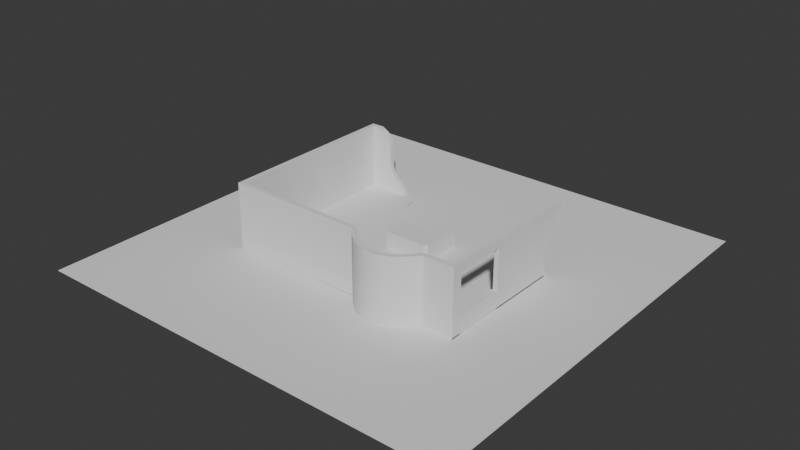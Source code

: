 # Source: shop.blend  (saved by Blender 4.5.90; exported with 4.5.12 LTS)
import bpy
from mathutils import Matrix  # noqa: F401  (used for matrix-valued properties, if any)

bpy.ops.wm.read_factory_settings(use_empty=True)
scene = bpy.context.scene
scene.name = 'Scene'

# ---- collections
col_base = bpy.data.collections.new('BASE'); scene.collection.children.link(col_base)
col_refs = bpy.data.collections.new('Refs'); col_base.children.link(col_refs)
col_room = bpy.data.collections.new('Room'); col_base.children.link(col_room)
col_assets = bpy.data.collections.new('Assets'); scene.collection.children.link(col_assets)
col_aya = bpy.data.collections.new('Aya')  # instanced only; not linked into the scene
col_oga = bpy.data.collections.new('Oga')  # instanced only; not linked into the scene
col_ura = bpy.data.collections.new('Ura')  # instanced only; not linked into the scene
col_counter = bpy.data.collections.new('Counter')  # instanced only; not linked into the scene
col_desk = bpy.data.collections.new('Desk')  # instanced only; not linked into the scene
col_fire = bpy.data.collections.new('Fire')  # instanced only; not linked into the scene
col_pound = bpy.data.collections.new('Pound')  # instanced only; not linked into the scene
col_doorbell = bpy.data.collections.new('Doorbell')  # instanced only; not linked into the scene
col_gardening_a = bpy.data.collections.new('Gardening_A')  # instanced only; not linked into the scene
col_gardening_b = bpy.data.collections.new('Gardening_B')  # instanced only; not linked into the scene
col_gardening_c = bpy.data.collections.new('Gardening_C')  # instanced only; not linked into the scene
col_glitters = bpy.data.collections.new('Glitters')  # instanced only; not linked into the scene
col_frame_a = bpy.data.collections.new('Frame_A')  # instanced only; not linked into the scene
col_frame_b = bpy.data.collections.new('Frame_B')  # instanced only; not linked into the scene
col_frame_c = bpy.data.collections.new('Frame_C')  # instanced only; not linked into the scene
col_inkwell = bpy.data.collections.new('Inkwell')  # instanced only; not linked into the scene
col_ribbons = bpy.data.collections.new('Ribbons')  # instanced only; not linked into the scene
col_notebook = bpy.data.collections.new('Notebook')  # instanced only; not linked into the scene
col_scissors = bpy.data.collections.new('Scissors')  # instanced only; not linked into the scene

# ---- node groups
ng_smooth_by_angle = bpy.data.node_groups.new('Smooth by Angle', 'GeometryNodeTree')
_s = ng_smooth_by_angle.interface.new_socket(name='Mesh', in_out='OUTPUT', socket_type='NodeSocketGeometry')
_s = ng_smooth_by_angle.interface.new_socket(name='Mesh', in_out='INPUT', socket_type='NodeSocketGeometry')
_s = ng_smooth_by_angle.interface.new_socket(name='Angle', in_out='INPUT', socket_type='NodeSocketFloat')
_s.subtype = 'ANGLE'
_s.default_value = 0.5236
_s.min_value = 0.0
_s.max_value = 3.142
_s.description = 'Maximum face angle for smooth edges'
_s = ng_smooth_by_angle.interface.new_socket(name='Ignore Sharpness', in_out='INPUT', socket_type='NodeSocketBool')
_s.force_non_field = True
ng_smooth_by_angle.description = 'Set the sharpness of mesh edges based on the angle between the neighboring faces'
ng_smooth_by_angle.is_modifier = True
_N = ng_smooth_by_angle.nodes; _L = ng_smooth_by_angle.links
n0 = _N.new('GeometryNodeSetShadeSmooth'); n0.name = 'Set Shade Smooth'; n0.location = (120, -80)
n0.domain = 'EDGE'
n1 = _N.new('GeometryNodeSetShadeSmooth'); n1.name = 'Set Shade Smooth.001'; n1.location = (300, -80)
n2 = _N.new('NodeGroupOutput'); n2.name = 'Group Output'; n2.location = (480, -80)
n3 = _N.new('GeometryNodeInputMeshEdgeAngle'); n3.name = 'Edge Angle'; n3.location = (-440, -240)
n4 = _N.new('NodeGroupInput'); n4.name = 'Group Input'; n4.location = (-80, -80)
n5 = _N.new('GeometryNodeInputEdgeSmooth'); n5.name = 'Is Edge Smooth'; n5.location = (-260, -120)
n6 = _N.new('GeometryNodeInputShadeSmooth'); n6.name = 'Is Shade Smooth'; n6.location = (-440, -397)
n7 = _N.new('FunctionNodeCompare'); n7.name = 'Compare'; n7.location = (-260, -260)
n7.operation = 'LESS_EQUAL'
n7.inputs[6].default_value = (0.0, 0.0, 0.0, 0.0)
n7.inputs[7].default_value = (0.0, 0.0, 0.0, 0.0)
n8 = _N.new('FunctionNodeBooleanMath'); n8.name = 'Boolean Math.001'; n8.location = (-80, -260)
n9 = _N.new('NodeGroupInput'); n9.name = 'Group Input.001'; n9.location = (-440, -329)
n10 = _N.new('NodeGroupInput'); n10.name = 'Group Input.002'; n10.location = (-259, -189)
n11 = _N.new('FunctionNodeBooleanMath'); n11.name = 'Boolean Math'; n11.location = (-80, -149)
n11.operation = 'OR'
n12 = _N.new('FunctionNodeBooleanMath'); n12.name = 'Boolean Math.002'; n12.location = (-260, -380)
n12.operation = 'OR'
n13 = _N.new('NodeGroupInput'); n13.name = 'Group Input.003'; n13.location = (-440, -460)
_L.new(n3.outputs[0], n7.inputs[0])
_L.new(n1.outputs[0], n2.inputs[0])
_L.new(n9.outputs[1], n7.inputs[1])
_L.new(n7.outputs[0], n8.inputs[0])
_L.new(n4.outputs[0], n0.inputs[0])
_L.new(n0.outputs[0], n1.inputs[0])
_L.new(n8.outputs[0], n0.inputs[2])
_L.new(n10.outputs[2], n11.inputs[1])
_L.new(n5.outputs[0], n11.inputs[0])
_L.new(n11.outputs[0], n0.inputs[1])
_L.new(n13.outputs[2], n12.inputs[1])
_L.new(n6.outputs[0], n12.inputs[0])
_L.new(n12.outputs[0], n8.inputs[1])
n2.is_active_output = True

# ---- world
world_world = bpy.data.worlds.new('World'); scene.world = world_world
world_world.use_nodes = True; world_world.node_tree.nodes.clear()
_N = world_world.node_tree.nodes; _L = world_world.node_tree.links
n0 = _N.new('ShaderNodeOutputWorld'); n0.name = 'World Output'; n0.location = (300, 300)
n1 = _N.new('ShaderNodeBackground'); n1.name = 'Background'; n1.location = (10, 300)
n1.inputs[0].default_value = (0.05088, 0.05088, 0.05088, 1.0)
_L.new(n1.outputs[0], n0.inputs[0])
n0.is_active_output = True
world_world.color = (0.05088, 0.05088, 0.05088)
world_world.sun_shadow_jitter_overblur = 0.0

# ---- meshes
me_cube_020 = bpy.data.meshes.new('Cube.020')
me_cube_020.from_pydata([(3.5, 11.74, 0.2747), (3.5, -11.77, 0.2747), (3.5, 11.77, 7.786), (3.5, -11.74, 7.786), (-3.5, 11.77, 7.786), (-3.5, -11.74, 7.786), (-0.5, 11.74, 0.2747), (-0.5, -11.77, 0.2747), (-0.5, -11.74, 6.786), (-0.5, 11.77, 6.786), (-3.5, -11.74, 6.786), (-3.5, 11.77, 6.786)], [], [(0, 2, 3, 1), (3, 2, 4, 5), (6, 7, 8, 9), (8, 10, 11, 9), (0, 6, 9, 2), (1, 7, 6, 0), (5, 10, 8, 3), (3, 8, 7, 1), (2, 9, 11, 4), (4, 11, 10, 5)])
me_cube_020.update()
me_desk_baseshape = bpy.data.meshes.new('Desk_BaseShape')
me_desk_baseshape.from_pydata([(-16.14, -12.5, 0.5302), (-16.14, 12.5, 0.5302), (-6.141, 12.5, 0.5302), (-6.141, -2.5, 0.5302), (-16.14, -12.5, 7.53), (-16.14, 12.5, 7.53), (-6.141, 12.5, 7.53), (-6.141, -2.5, 7.53), (16.14, -12.5, 0.5302), (16.14, -2.5, 0.5302), (16.14, -12.5, 7.53), (16.14, -2.5, 7.53), (7.5, -12.5, 0.5302), (7.5, -12.5, 7.53), (7.5, -2.5, 0.5302), (7.5, -2.5, 7.53), (-6.141, 12.5, 4.03), (-6.141, -2.5, 4.03), (-16.14, -12.5, 4.03), (-16.14, 12.5, 4.03), (16.14, -2.5, 4.03), (16.14, -12.5, 4.03), (7.5, -12.5, 4.03), (7.5, -2.5, 4.03), (16.14, 2.415, 4.03), (16.14, 0.5, 7.53), (7.5, 0.5, 7.53), (7.5, 2.415, 4.03)], [], [(4, 7, 6, 5), (17, 16, 6, 7), (23, 17, 7, 15), (16, 19, 5, 6), (19, 18, 4, 5), (13, 15, 7, 4), (21, 20, 11, 10), (22, 21, 10, 13), (18, 22, 13, 4), (10, 11, 15, 13), (23, 15, 26, 27), (9, 14, 23, 20), (0, 12, 22, 18), (12, 8, 21, 22), (8, 9, 20, 21), (1, 0, 18, 19), (2, 1, 19, 16), (14, 3, 17, 23), (3, 2, 16, 17), (24, 27, 26, 25), (20, 23, 27, 24), (15, 11, 25, 26), (11, 20, 24, 25)])
me_desk_baseshape.update()
me_table_baseshape = bpy.data.meshes.new('Table_BaseShape')
me_table_baseshape.from_pydata([(10.5, 10.0, 8.052), (-1.014, -10.0, 8.052), (-10.5, -10.0, 8.052), (5.286, 10.0, 8.052), (-10.5, 2.0, 8.052), (-1.014, 2.0, 8.052), (5.286, 8.3, 8.052), (0.9333, 2.308, 8.052), (2.69, 3.203, 8.052), (4.083, 4.597, 8.052), (4.978, 6.353, 8.052), (10.5, 1.585e-06, 8.052), (10.5, -5.0, 8.052), (10.5, 6.353, 8.052), (10.5, 8.3, 8.052), (5.286, 10.0, 0.008321), (10.5, 10.0, 0.008321), (-1.014, -10.0, 0.008321), (-10.5, -10.0, 0.008321), (-10.5, 2.0, 0.008321), (10.5, -5.0, 0.008321), (-1.014, 2.0, 0.008321), (0.9333, 2.308, 0.008321), (2.69, 3.203, 0.008321), (4.083, 4.597, 0.008321), (4.978, 6.353, 0.008321), (5.286, 8.3, 0.008321), (10.5, 6.353, 0.008321), (10.5, 1.585e-06, 0.008321), (10.5, 8.3, 0.008321), (8.893, -10.0, 8.052), (10.5, -8.393, 8.052), (9.514, -8.731, 8.052), (10.5, -8.393, 0.008321), (8.893, -10.0, 0.008321)], [], [(2, 1, 5, 4), (12, 31, 33, 20), (7, 5, 1, 30, 32), (6, 10, 13, 14), (10, 9, 11, 13), (9, 8, 12, 11), (3, 6, 14, 0), (3, 0, 16, 15), (11, 12, 20, 28), (9, 10, 25, 24), (8, 7, 32, 31, 12), (14, 13, 27, 29), (10, 6, 26, 25), (1, 2, 18, 17), (4, 5, 21, 19), (2, 4, 19, 18), (6, 3, 15, 26), (5, 7, 22, 21), (0, 14, 29, 16), (7, 8, 23, 22), (13, 11, 28, 27), (8, 9, 24, 23), (30, 31, 32), (33, 31, 30, 34), (30, 1, 17, 34)])
me_table_baseshape.polygons.foreach_set('use_smooth', [True] * 25)
_uv = me_table_baseshape.uv_layers.new(name='UVMap')
_uv.uv.foreach_set('vector', [0.0, 0.0, 0.0, 0.0, 0.0, 0.0, 0.0, 0.0, 0.0, 0.0, 0.0, 0.0, 0.0, 0.0, 0.0, 0.0, 0.0, 0.0, 0.0, 0.0, 0.0, 0.0, 0.0, 0.0, 0.0, 0.0, 0.0, 0.0, 0.0, 0.0, 0.0, 0.0, 0.0, 0.0, 0.0, 0.0, 0.0, 0.0, 0.0, 0.0, 0.0, 0.0, 0.0, 0.0, 0.0, 0.0, 0.0, 0.0, 0.0, 0.0, 0.0, 0.0, 0.0, 0.0, 0.0, 0.0, 0.0, 0.0, 0.0, 0.0, 0.0, 0.0, 0.0, 0.0, 0.0, 0.0, 0.0, 0.0, 0.0, 0.0, 0.0, 0.0, 0.0, 0.0, 0.0, 0.0, 0.0, 0.0, 0.0, 0.0, 0.0, 0.0, 0.0, 0.0, 0.0, 0.0, 0.0, 0.0, 0.0, 0.0, 0.0, 0.0, 0.0, 0.0, 0.0, 0.0, 0.0, 0.0, 0.0, 0.0, 0.0, 0.0, 0.0, 0.0, 0.0, 0.0, 0.0, 0.0, 0.0, 0.0, 0.0, 0.0, 0.0, 0.0, 0.0, 0.0, 0.0, 0.0, 0.0, 0.0, 0.0, 0.0, 0.0, 0.0, 0.0, 0.0, 0.0, 0.0, 0.0, 0.0, 0.0, 0.0, 0.0, 0.0, 0.0, 0.0, 0.0, 0.0, 0.0, 0.0, 0.0, 0.0, 0.0, 0.0, 0.0, 0.0, 0.0, 0.0, 0.0, 0.0, 0.0, 0.0, 0.0, 0.0, 0.0, 0.0, 0.0, 0.0, 0.0, 0.0, 0.0, 0.0, 0.0, 0.0, 0.0, 0.0, 0.0, 0.0, 0.0, 0.0, 0.0, 0.0, 0.0, 0.0, 0.0, 0.0, 0.0, 0.0, 0.0, 0.0, 0.0, 0.0, 0.0, 0.0, 0.0, 0.0, 0.0, 0.0, 0.0, 0.0, 0.0, 0.0, 0.0, 0.0, 0.0, 0.0, 0.0, 0.0, 0.0, 0.0, 0.0, 0.0])
me_table_baseshape.update()
me_wallleftshape = bpy.data.meshes.new('WallLeftShape')
me_wallleftshape.from_pydata([(56.25, 33.55, 30.0), (56.25, -9.344, -0.9563), (56.25, -32.86, -0.9563), (56.25, -9.266, 26.24), (56.25, -32.78, 26.24), (56.25, -37.5, -1.0), (56.25, -37.37, 30.0), (42.19, -37.5, -1.0), (42.19, -37.37, 30.0), (7.031, -37.5, -1.0), (7.031, -37.38, 30.0), (10.68, -41.53, 30.0), (38.53, -41.53, 30.0), (15.67, -45.65, 30.0), (21.53, -47.82, 30.0), (27.69, -47.82, 30.0), (33.55, -45.65, 30.0), (38.53, -41.66, -1.0), (10.68, -41.66, -1.0), (33.55, -45.78, -1.0), (27.69, -47.94, -1.0), (21.53, -47.94, -1.0), (15.67, -45.78, -1.0), (-56.25, 48.06, -1.0), (-56.25, 48.06, 30.0), (-35.17, 48.06, -1.0), (-41.0, 48.06, 6.957), (-37.63, 48.06, 4.037), (-36.17, 48.06, 2.037), (-43.75, 48.06, 11.9), (-42.94, 48.06, 9.32), (-44.01, 48.06, 18.9), (-44.08, 48.06, 15.57), (-50.16, 48.06, 30.0), (-44.02, 48.06, 22.6), (-46.81, 48.06, 28.15), (-44.74, 48.06, 25.51), (-56.25, -37.5, -1.0), (-56.25, -37.38, 30.0), (56.25, 25.68, -0.986), (56.25, 24.46, 2.293), (56.25, 25.09, 0.8755), (56.25, 22.74, 6.34), (56.25, 23.33, 3.886), (56.25, 24.55, 12.6), (56.25, 23.22, 9.655), (56.25, 27.8, 17.92), (56.25, 26.75, 15.19), (56.25, 28.86, 23.26), (56.25, 27.72, 20.81), (56.25, 31.23, 25.28), (56.25, 32.97, 26.42), (56.25, 33.55, 27.6), (-56.25, 47.5, 0.0), (-56.25, -37.5, 0.0), (56.25, -37.5, 0.0), (42.19, -37.5, 0.0), (7.031, -37.5, 0.0), (38.53, -41.66, 0.0), (10.68, -41.66, 0.0), (33.55, -45.78, 0.0), (27.69, -47.94, 0.0), (21.53, -47.94, 0.0), (15.67, -45.78, 0.0), (56.25, 23.88, 0.0), (29.03, 10.87, 0.0), (-12.96, 36.4, 0.0), (-27.23, 37.63, 0.0), (1.864, 30.88, 0.0), (-35.17, 47.5, 0.0), (25.47, 15.69, 0.0), (-22.2, 33.86, 0.0), (-17.46, 33.37, 0.0), (34.19, 7.119, 0.0), (-31.49, 45.48, 0.0), (-28.32, 42.23, 0.0), (-6.706, 37.23, 0.0), (-2.069, 35.69, 0.0), (23.35, 23.65, 0.0), (4.52, 27.15, 0.0), (8.386, 26.62, 0.0), (12.72, 28.61, 0.0), (19.93, 27.4, 0.0), (46.76, 7.807, 0.0), (49.95, 10.06, 0.0), (54.46, 17.1, 0.0), (52.56, 13.25, 0.0), (42.98, 6.499, 0.0), (39.36, 6.163, 0.0)], [], [(10, 9, 18, 11), (8, 12, 17, 7), (8, 7, 5, 6), (10, 38, 37, 9), (15, 20, 19, 16), (14, 21, 20, 15), (13, 22, 21, 14), (11, 18, 22, 13), (17, 12, 16, 19), (33, 35, 36, 34, 31, 32, 29, 30, 26, 27, 28, 25, 23, 24), (37, 38, 24, 23), (6, 5, 2, 4, 3, 1, 39, 41, 40, 43, 42, 45, 44, 47, 46, 49, 48, 50, 51, 52, 0), (56, 55, 64, 85, 86, 84, 83, 87, 88, 73, 65, 70, 78, 82, 81, 80, 79, 68, 77, 76, 66, 72, 71, 67, 75, 74, 69, 53, 54, 57, 59, 63, 62, 61, 60, 58)])
me_wallleftshape.polygons.foreach_set('use_smooth', [True] * 13)
_k = set([(7, 8), (9, 10)])
me_wallleftshape.attributes.new('sharp_edge', 'BOOLEAN', 'EDGE').data.foreach_set('value', [ (min(e.vertices), max(e.vertices)) in _k for e in me_wallleftshape.edges])
_uv = me_wallleftshape.uv_layers.new(name='UVMap')
_uv.uv.foreach_set('vector', [0.0, 0.0, 0.0, 0.0, 0.0, 0.0, 0.0, 0.0, 0.0, 0.0, 0.0, 0.0, 0.0, 0.0, 0.0, 0.0, 0.0, 0.0, 0.0, 0.0, 0.0, 0.0, 0.0, 0.0, 0.0, 0.0, 0.0, 0.0, 0.0, 0.0, 0.0, 0.0, 0.0, 0.0, 0.0, 0.0, 0.0, 0.0, 0.0, 0.0, 0.0, 0.0, 0.0, 0.0, 0.0, 0.0, 0.0, 0.0, 0.0, 0.0, 0.0, 0.0, 0.0, 0.0, 0.0, 0.0, 0.0, 0.0, 0.0, 0.0, 0.0, 0.0, 0.0, 0.0, 0.0, 0.0, 0.0, 0.0, 0.0, 0.0, 0.0, 0.0, 0.0, 0.0, 0.0, 0.0, 0.0, 0.0, 0.0, 0.0, 0.0, 0.0, 0.0, 0.0, 0.0, 0.0, 0.0, 0.0, 0.0, 0.0, 0.0, 0.0, 0.0, 0.0, 0.0, 0.0, 0.0, 0.0, 0.0, 0.0, 0.0, 0.0, 0.0, 0.0, 0.0, 0.0, 0.0, 0.0, 0.0, 0.0, 0.0, 0.0, 0.0, 0.0, 0.0, 0.0, 0.0, 0.0, 0.0, 0.0, 0.0, 0.0, 0.0, 0.0, 0.0, 0.0, 0.0, 0.0, 0.0, 0.0, 0.0, 0.0, 0.0, 0.0, 0.0, 0.0, 0.0, 0.0, 0.0, 0.0, 0.0, 0.0, 0.0, 0.0, 0.0, 0.0, 0.0, 0.0, 0.0, 0.0, 0.0, 0.0, 0.875, 0.5, 0.875, 0.6408, 0.8244, 0.6051, 0.7942, 0.5861, 0.7675, 0.5721, 0.7383, 0.5588, 0.7065, 0.5462, 0.6842, 0.5402, 0.665, 0.5412, 0.6738, 0.5628, 0.6936, 0.5952, 0.6891, 0.6231, 0.6835, 0.6261, 0.6797, 0.6304, 0.6779, 0.6357, 0.6774, 0.6412, 0.6786, 0.6496, 0.6805, 0.6627, 0.6755, 0.6688, 0.6631, 0.6684, 0.6636, 0.6827, 0.6691, 0.7004, 0.6795, 0.7213, 0.6819, 0.7329, 0.6818, 0.7424, 0.6791, 0.75, 0.625, 0.75, 0.625, 0.5, 0.0, 0.0, 0.0, 0.0, 0.0, 0.0, 0.0, 0.0, 0.0, 0.0, 0.0, 0.0, 0.0, 0.0])
me_wallleftshape.update()
me_wallleftshape.normals_split_custom_set([tuple(v) for v in zip(*[iter([-0.7511, -0.6602, 0.002662, -0.7511, -0.6602, 0.002662, -0.6962, -0.7178, 0.002894, -0.6964, -0.7176, 0.002894, 0.7511, -0.6602, 0.002662, 0.6964, -0.7176, 0.002894, 0.6962, -0.7178, 0.002894, 0.7511, -0.6602, 0.002662, 0.0, -1.0, 0.004032, 0.0, -1.0, 0.004032, 0.7041, -0.7101, 0.002863, 0.708, -0.7062, 0.002848, 1.206e-07, -1.0, 0.004032, -0.708, -0.7062, 0.002848, -0.7062, -0.708, 0.002855, 1.206e-07, -1.0, 0.004032, 0.1762, -0.9843, 0.003969, 0.176, -0.9844, 0.003969, 0.4988, -0.8667, 0.003495, 0.4992, -0.8665, 0.003494, -0.1762, -0.9843, 0.003969, -0.176, -0.9844, 0.003969, 0.176, -0.9844, 0.003969, 0.1762, -0.9843, 0.003969, -0.4992, -0.8665, 0.003494, -0.4988, -0.8667, 0.003495, -0.176, -0.9844, 0.003969, -0.1762, -0.9843, 0.003969, -0.6964, -0.7176, 0.002894, -0.6962, -0.7178, 0.002894, -0.4988, -0.8667, 0.003495, -0.4992, -0.8665, 0.003494, 0.6962, -0.7178, 0.002894, 0.6964, -0.7176, 0.002894, 0.4992, -0.8665, 0.003494, 0.4988, -0.8667, 0.003495, 0.0, 1.0, 0.0, 0.0, 1.0, 0.0, 0.0, 1.0, 0.0, 0.0, 1.0, 0.0, 0.0, 1.0, 0.0, 0.0, 1.0, 0.0, 0.0, 1.0, 0.0, 0.0, 1.0, 0.0, 0.0, 1.0, 0.0, 0.0, 1.0, 0.0, 0.0, 1.0, 0.0, 0.0, 1.0, 0.0, -0.7071, 0.7071, 1.272e-10, -0.7071, 0.7071, 1.272e-10, -0.7062, -0.708, 0.002855, -0.708, -0.7062, 0.002848, -0.7071, 0.7071, 1.272e-10, -0.7071, 0.7071, 1.272e-10, 0.708, -0.7062, 0.002848, 0.7041, -0.7101, 0.002863, 1.0, 1.243e-07, -2.553e-08, 1.0, 1.243e-07, -2.553e-08, 1.0, 1.243e-07, -2.553e-08, 1.0, 1.243e-07, -2.553e-08, 1.0, 1.243e-07, -2.553e-08, 1.0, 1.243e-07, -2.553e-08, 1.0, 1.243e-07, -2.553e-08, 1.0, 1.243e-07, -2.553e-08, 1.0, 1.243e-07, -2.553e-08, 1.0, 1.243e-07, -2.553e-08, 1.0, 1.243e-07, -2.553e-08, 1.0, 1.243e-07, -2.553e-08, 1.0, 1.243e-07, -2.553e-08, 1.0, 1.243e-07, -2.553e-08, 1.0, 1.243e-07, -2.553e-08, 1.0, 1.243e-07, -2.553e-08, 1.0, 1.243e-07, -2.553e-08, 1.0, 1.243e-07, -2.553e-08, 1.0, 1.243e-07, -2.553e-08, 0.0, 0.0, 1.0, 0.0, 0.0, 1.0, 0.0, 0.0, 1.0, 0.0, 0.0, 1.0, 0.0, 0.0, 1.0, 0.0, 0.0, 1.0, 0.0, 0.0, 1.0, 0.0, 0.0, 1.0, 0.0, 0.0, 1.0, 0.0, 0.0, 1.0, 0.0, 0.0, 1.0, 0.0, 0.0, 1.0, 0.0, 0.0, 1.0, 0.0, 0.0, 1.0, 0.0, 0.0, 1.0, 0.0, 0.0, 1.0, 0.0, 0.0, 1.0, 0.0, 0.0, 1.0, 0.0, 0.0, 1.0, 0.0, 0.0, 1.0, 0.0, 0.0, 1.0, 0.0, 0.0, 1.0, 0.0, 0.0, 1.0, 0.0, 0.0, 1.0, 0.0, 0.0, 1.0, 0.0, 0.0, 1.0, 0.0, 0.0, 1.0, 0.0, 0.0, 1.0, 0.0, 0.0, 1.0, 0.0, 0.0, 1.0, 0.0, 0.0, 1.0, 0.0, 0.0, 1.0, 0.0, 0.0, 1.0, 0.0, 0.0, 1.0, 0.0, 0.0, 1.0, 0.0, 0.0, 1.0])] * 3)])
me_plane = bpy.data.meshes.new('Plane')
me_plane.from_pydata([(-100.0, -100.0, 0.0), (100.0, -100.0, 0.0), (-100.0, 100.0, 0.0), (100.0, 100.0, 0.0)], [], [(0, 1, 3, 2)])
_uv = me_plane.uv_layers.new(name='UVMap')
_uv.uv.foreach_set('vector', [0.0, 0.0, 1.0, 0.0, 1.0, 1.0, 0.0, 1.0])
me_plane.update()

# ---- objects
ob_counter_base = bpy.data.objects.new('Counter_Base', me_cube_020)
ob_desk_base = bpy.data.objects.new('Desk_Base', me_desk_baseshape)
ob_table_base = bpy.data.objects.new('Table_Base', me_table_baseshape)
ob_ref = bpy.data.objects.new('Ref', None)
ob_aya = bpy.data.objects.new('Aya', None)
ob_oga = bpy.data.objects.new('Oga', None)
ob_ura = bpy.data.objects.new('Ura', None)
ob_walls = bpy.data.objects.new('Walls', me_wallleftshape)
ob_grass = bpy.data.objects.new('Grass', me_plane)
ob_counter = bpy.data.objects.new('Counter', None)
ob_desk = bpy.data.objects.new('Desk', None)
ob_fire = bpy.data.objects.new('Fire', None)
ob_pound = bpy.data.objects.new('Pound', None)
ob_doorbell = bpy.data.objects.new('Doorbell', None)
ob_gardening_a = bpy.data.objects.new('Gardening_A', None)
ob_gardening_b = bpy.data.objects.new('Gardening_B', None)
ob_gardening_c = bpy.data.objects.new('Gardening_C', None)
ob_glitters = bpy.data.objects.new('Glitters', None)
ob_frame_a = bpy.data.objects.new('Frame_A', None)
ob_frame_b = bpy.data.objects.new('Frame_B', None)
ob_frame_c = bpy.data.objects.new('Frame_C', None)
ob_frame_a_001 = bpy.data.objects.new('Frame_A.001', None)
ob_frame_b_001 = bpy.data.objects.new('Frame_B.001', None)
ob_frame_c_001 = bpy.data.objects.new('Frame_C.001', None)
ob_inkwell = bpy.data.objects.new('Inkwell', None)
ob_ribbons = bpy.data.objects.new('Ribbons', None)
ob_notebook = bpy.data.objects.new('Notebook', None)
ob_scissors = bpy.data.objects.new('Scissors', None)

# ---- transforms, parenting, visibility, modifiers, constraints
ob_counter_base.location = (52.75, -21.12, -0.3185)
ob_counter_base.hide_viewport = True
ob_desk_base.location = (-40.11, -25.0, -0.5739)
ob_desk_base.hide_viewport = True
ob_table_base.location = (2.5, 11.0, -0.05207)
_m = ob_table_base.modifiers.new('Smooth by Angle', 'NODES')
_m.node_group = ng_smooth_by_angle
_m.use_pin_to_last = True
_m.show_group_selector = False
ob_ref.location = (9.766, 44.54, 0.7812)
ob_ref.rotation_euler = (0.0, -0.0, -3.142)
ob_ref.scale = (31.23, 34.85, 34.85)
ob_ref.empty_display_type = 'IMAGE'
ob_ref.empty_display_size = 5.0
ob_ref.use_empty_image_alpha = True
ob_ref.empty_image_side = 'FRONT'
ob_ref.color = (1.0, 1.0, 1.0, 0.65)
ob_ref.hide_viewport = True
ob_aya.location = (-38.71, -20.34, 0.0)
ob_aya.instance_type = 'COLLECTION'
ob_oga.location = (44.1, -20.77, 0.0)
ob_oga.rotation_euler = (0.0, 0.0, -4.712)
ob_oga.instance_type = 'COLLECTION'
ob_ura.location = (-1.347e-06, 17.41, 0.0)
ob_ura.instance_type = 'COLLECTION'
ob_walls.location = (0.0, 0.0, 0.0)
_m = ob_walls.modifiers.new('Solidify', 'SOLIDIFY')
_m.thickness = 2.0
_m.use_even_offset = True
_m = ob_walls.modifiers.new('Smooth by Angle', 'NODES')
_m.node_group = ng_smooth_by_angle
_gi = [s.identifier for s in ng_smooth_by_angle.interface.items_tree if s.item_type == 'SOCKET' and s.in_out == 'INPUT']
_m[_gi[1]] = 1.484  # 'Angle'
_m.use_pin_to_last = True
_m.show_group_selector = False
ob_grass.location = (0.0, 0.0, -0.5)
ob_counter.location = (56.25, -21.02, 0.0)
ob_counter.rotation_euler = (0.0, -0.0, -1.571)
ob_counter.instance_type = 'COLLECTION'
ob_desk.location = (-33.0, -35.0, 0.0)
ob_desk.rotation_euler = (0.0, -0.0, 3.159)
ob_desk.instance_type = 'COLLECTION'
ob_fire.location = (-15.0, 21.0, 4.169)
ob_fire.rotation_euler = (0.0, -0.0, 0.5236)
ob_fire.instance_type = 'COLLECTION'
_c = ob_fire.constraints.new('COPY_LOCATION'); _c.name = 'Copy Location'
_c.target = ob_desk
_c.use_offset = True
ob_pound.location = (33.0, 37.0, 0.0)
ob_pound.rotation_euler = (0.0, -0.0, 2.977)
ob_pound.instance_type = 'COLLECTION'
ob_doorbell.location = (55.75, -29.92, 26.24)
ob_doorbell.instance_type = 'COLLECTION'
ob_gardening_a.location = (-3.0, -23.0, 0.0)
ob_gardening_a.rotation_euler = (0.0, -0.0, 3.107)
ob_gardening_a.instance_type = 'COLLECTION'
ob_gardening_b.location = (-42.0, 40.0, 0.0)
ob_gardening_b.rotation_euler = (0.0, -0.0, 0.03491)
ob_gardening_b.instance_type = 'COLLECTION'
ob_gardening_c.location = (-20.0, 7.0, 0.0)
ob_gardening_c.rotation_euler = (0.0, -0.0, 3.176)
ob_gardening_c.instance_type = 'COLLECTION'
ob_glitters.location = (9.0, 17.5, 6.469)
ob_glitters.rotation_euler = (0.0, 0.0, 0.08727)
ob_glitters.instance_type = 'COLLECTION'
_c = ob_glitters.constraints.new('COPY_LOCATION'); _c.name = 'Copy Location'
_c.target = ob_desk
_c.use_offset = True
ob_frame_a.location = (48.0, -35.38, 21.0)
ob_frame_a.rotation_euler = (0.0, -0.0, 3.142)
ob_frame_a.instance_type = 'COLLECTION'
ob_frame_b.location = (54.25, -2.4, 21.0)
ob_frame_b.rotation_euler = (0.0, -0.0, -1.571)
ob_frame_b.instance_type = 'COLLECTION'
ob_frame_c.location = (54.25, 8.0, 8.0)
ob_frame_c.rotation_euler = (0.0, -0.0, -1.571)
ob_frame_c.instance_type = 'COLLECTION'
ob_frame_a_001.location = (-54.25, 33.19, 21.0)
ob_frame_a_001.rotation_euler = (0.0, -0.0, 1.571)
ob_frame_a_001.instance_type = 'COLLECTION'
ob_frame_b_001.location = (-54.25, 22.0, 13.0)
ob_frame_b_001.rotation_euler = (0.0, -0.0, 1.571)
ob_frame_b_001.instance_type = 'COLLECTION'
ob_frame_c_001.location = (-45.0, -35.38, 21.0)
ob_frame_c_001.rotation_euler = (0.0, -0.0, -3.142)
ob_frame_c_001.instance_type = 'COLLECTION'
ob_inkwell.location = (-4.0, 7.5, 9.22)
ob_inkwell.rotation_euler = (0.0, 0.0, 2.094)
ob_inkwell.instance_type = 'COLLECTION'
_c = ob_inkwell.constraints.new('COPY_LOCATION'); _c.name = 'Copy Location'
_c.target = ob_counter
_c.use_offset = True
ob_ribbons.location = (-9.248, 5.652, 7.359)
ob_ribbons.rotation_euler = (0.0, -0.0, -0.3027)
ob_ribbons.instance_type = 'COLLECTION'
_c = ob_ribbons.constraints.new('COPY_LOCATION'); _c.name = 'Copy Location'
_c.target = ob_desk
_c.use_offset = True
ob_notebook.location = (-4.73, -0.1672, 9.22)
ob_notebook.rotation_euler = (0.0, -0.0, -2.967)
ob_notebook.instance_type = 'COLLECTION'
_c = ob_notebook.constraints.new('COPY_LOCATION'); _c.name = 'Copy Location'
_c.target = ob_counter
_c.use_offset = True
ob_scissors.location = (-8.0, -1.0, 8.0)
ob_scissors.rotation_euler = (0.0, -0.0, 0.6981)
ob_scissors.scale = (0.8, 0.8, 0.8)
ob_scissors.instance_type = 'COLLECTION'
_c = ob_scissors.constraints.new('COPY_LOCATION'); _c.name = 'Copy Location'
_c.target = ob_table_base
_c.use_offset = True
ob_aya.instance_collection = col_aya
ob_oga.instance_collection = col_oga
ob_ura.instance_collection = col_ura
ob_counter.instance_collection = col_counter
ob_desk.instance_collection = col_desk
ob_fire.instance_collection = col_fire
ob_pound.instance_collection = col_pound
ob_doorbell.instance_collection = col_doorbell
ob_gardening_a.instance_collection = col_gardening_a
ob_gardening_b.instance_collection = col_gardening_b
ob_gardening_c.instance_collection = col_gardening_c
ob_glitters.instance_collection = col_glitters
ob_frame_a.instance_collection = col_frame_a
ob_frame_b.instance_collection = col_frame_b
ob_frame_c.instance_collection = col_frame_c
ob_frame_a_001.instance_collection = col_frame_a
ob_frame_b_001.instance_collection = col_frame_b
ob_frame_c_001.instance_collection = col_frame_c
ob_inkwell.instance_collection = col_inkwell
ob_ribbons.instance_collection = col_ribbons
ob_notebook.instance_collection = col_notebook
ob_scissors.instance_collection = col_scissors

# ---- collection membership
col_base.objects.link(ob_counter_base)
col_base.objects.link(ob_desk_base)
col_base.objects.link(ob_table_base)
col_refs.objects.link(ob_ref)
col_refs.objects.link(ob_aya)
col_refs.objects.link(ob_oga)
col_refs.objects.link(ob_ura)
col_room.objects.link(ob_walls)
col_room.objects.link(ob_grass)
col_assets.objects.link(ob_counter)
col_assets.objects.link(ob_desk)
col_assets.objects.link(ob_fire)
col_assets.objects.link(ob_pound)
col_assets.objects.link(ob_doorbell)
col_assets.objects.link(ob_gardening_a)
col_assets.objects.link(ob_gardening_b)
col_assets.objects.link(ob_gardening_c)
col_assets.objects.link(ob_glitters)
col_assets.objects.link(ob_frame_a)
col_assets.objects.link(ob_frame_b)
col_assets.objects.link(ob_frame_c)
col_assets.objects.link(ob_frame_a_001)
col_assets.objects.link(ob_frame_b_001)
col_assets.objects.link(ob_frame_c_001)
col_assets.objects.link(ob_inkwell)
col_assets.objects.link(ob_ribbons)
col_assets.objects.link(ob_notebook)
col_assets.objects.link(ob_scissors)

# ---- scene / render settings (as saved in the file)
scene.frame_start = 1; scene.frame_end = 250; scene.frame_set(1)
scene.render.engine = 'BLENDER_EEVEE_NEXT'
bpy.context.view_layer.update()

# ---- added for rendering (the .blend has no active camera and no usable light): camera, sun
cam_auto = bpy.data.cameras.new('AutoCamera')
cam_auto.lens = 50.0
cam_auto.sensor_width = 36.0
cam_auto.clip_end = 4621.99
ob_auto_camera = bpy.data.objects.new('AutoCamera', cam_auto)
scene.collection.objects.link(ob_auto_camera)
ob_auto_camera.location = (263.363, -316.035, 224.69)
ob_auto_camera.rotation_euler = (1.09748, -7.21219e-08, 0.694738)
scene.camera = ob_auto_camera
light_auto_sun = bpy.data.lights.new('AutoSun', 'SUN')
light_auto_sun.energy = 3.0
light_auto_sun.angle = 0.0523599
ob_auto_sun = bpy.data.objects.new('AutoSun', light_auto_sun)
scene.collection.objects.link(ob_auto_sun)
ob_auto_sun.rotation_euler = (0.872665, 0.174533, 0.523599)
bpy.context.view_layer.update()
